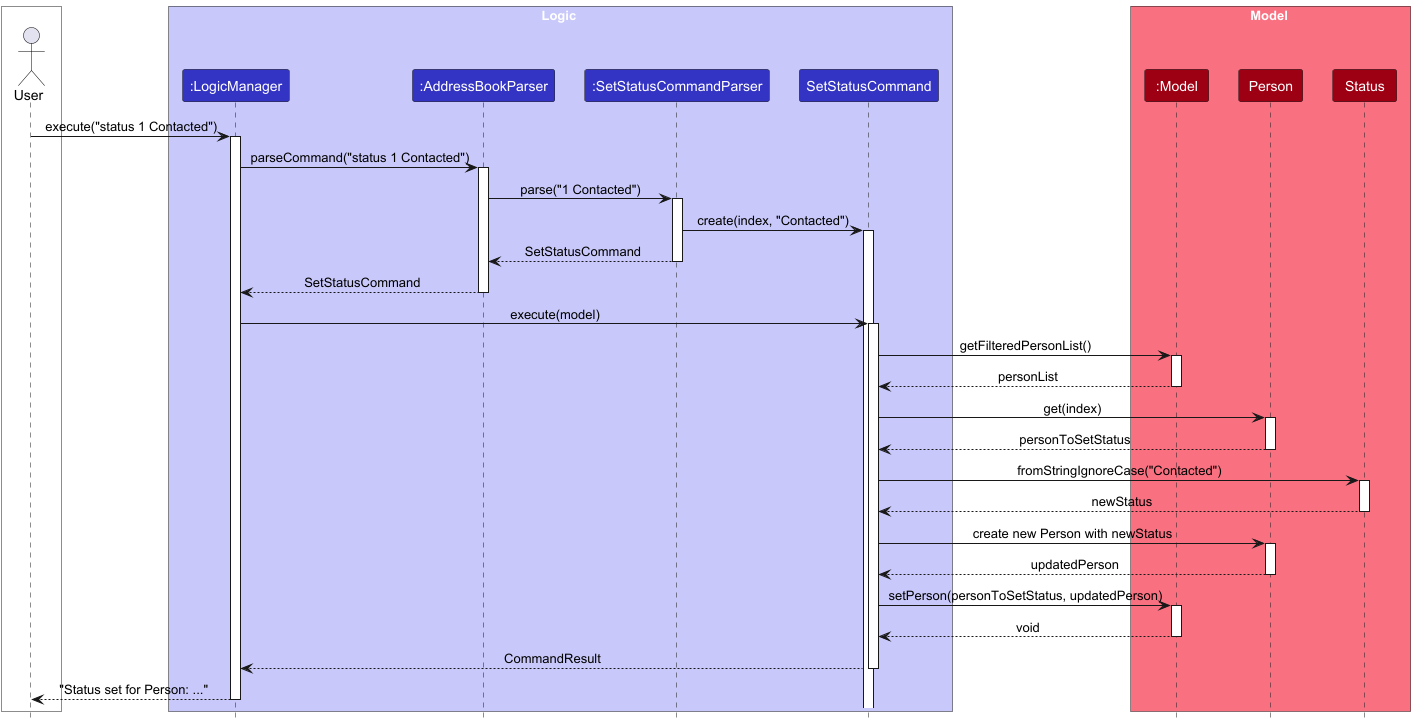

The diagram above was rendered by PlantUML. Its source (embedded in the PNG):
@startuml
!include style.puml
skinparam ArrowFontStyle plain

box External #white
actor User as user
end box

box Logic LOGIC_COLOR_T1
participant ":LogicManager" as logic LOGIC_COLOR
participant ":AddressBookParser" as abp LOGIC_COLOR
participant ":SetStatusCommandParser" as sscp LOGIC_COLOR
participant "SetStatusCommand" as ssc LOGIC_COLOR
end box

box Model MODEL_COLOR_T1
participant ":Model" as model MODEL_COLOR
participant "Person" as person MODEL_COLOR
participant "Status" as status MODEL_COLOR
end box

user -> logic : execute("status 1 Contacted")
activate logic
logic -> abp : parseCommand("status 1 Contacted")
activate abp
abp -> sscp : parse("1 Contacted")
activate sscp
sscp -> ssc : create(index, "Contacted")
activate ssc
sscp --> abp : SetStatusCommand
deactivate sscp
abp --> logic : SetStatusCommand
deactivate abp
logic -> ssc : execute(model)
activate ssc
ssc -> model : getFilteredPersonList()
activate model
model --> ssc : personList
deactivate model
ssc -> person : get(index)
activate person
person --> ssc : personToSetStatus
deactivate person
ssc -> status : fromStringIgnoreCase("Contacted")
activate status
status --> ssc : newStatus
deactivate status
ssc -> person : create new Person with newStatus
activate person
person --> ssc : updatedPerson
deactivate person
ssc -> model : setPerson(personToSetStatus, updatedPerson)
activate model
model --> ssc : void
deactivate model
ssc --> logic : CommandResult
deactivate ssc
logic --> user : "Status set for Person: ..."
deactivate logic
@enduml